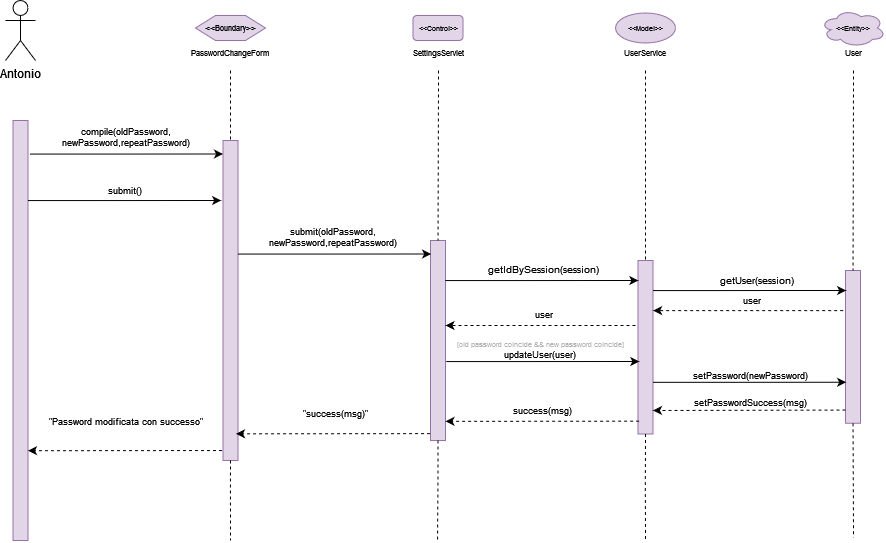

The diagram above was exported from draw.io. Its source (the exported page's mxGraphModel, read from the mxfile embedded in the PNG):
<mxGraphModel dx="1372" dy="717" grid="1" gridSize="10" guides="1" tooltips="1" connect="1" arrows="1" fold="1" page="1" pageScale="1" pageWidth="827" pageHeight="1169" math="0" shadow="0">
  <root>
    <mxCell id="0" />
    <mxCell id="1" parent="0" />
    <mxCell id="RKbFUW7Za1edfqImhwlX-1" value="Antonio" style="shape=umlActor;verticalLabelPosition=bottom;verticalAlign=top;html=1;outlineConnect=0;" vertex="1" parent="1">
      <mxGeometry x="310" y="450" width="30" height="60" as="geometry" />
    </mxCell>
    <mxCell id="RKbFUW7Za1edfqImhwlX-2" value="" style="rounded=0;whiteSpace=wrap;html=1;fillColor=#e1d5e7;strokeColor=#9673a6;" vertex="1" parent="1">
      <mxGeometry x="317.5" y="570" width="15" height="420" as="geometry" />
    </mxCell>
    <mxCell id="RKbFUW7Za1edfqImhwlX-3" value="" style="rounded=0;whiteSpace=wrap;html=1;fillColor=#e1d5e7;strokeColor=#9673a6;" vertex="1" parent="1">
      <mxGeometry x="527.5" y="590" width="15" height="320" as="geometry" />
    </mxCell>
    <mxCell id="RKbFUW7Za1edfqImhwlX-4" value="" style="endArrow=none;dashed=1;html=1;rounded=0;fontSize=8;entryX=0.5;entryY=0;entryDx=0;entryDy=0;exitX=0.5;exitY=1;exitDx=0;exitDy=0;" edge="1" parent="1" target="RKbFUW7Za1edfqImhwlX-3">
      <mxGeometry width="50" height="50" relative="1" as="geometry">
        <mxPoint x="535.0000000000002" y="520" as="sourcePoint" />
        <mxPoint x="557.5" y="580" as="targetPoint" />
      </mxGeometry>
    </mxCell>
    <mxCell id="RKbFUW7Za1edfqImhwlX-5" value="&amp;lt;&amp;lt;Boundary&amp;gt;&amp;gt;" style="shape=hexagon;perimeter=hexagonPerimeter2;whiteSpace=wrap;html=1;fixedSize=1;fontSize=8;fillColor=#e1d5e7;strokeColor=#9673a6;" vertex="1" parent="1">
      <mxGeometry x="500" y="465" width="70" height="25" as="geometry" />
    </mxCell>
    <mxCell id="RKbFUW7Za1edfqImhwlX-6" value="&lt;div&gt;PasswordChangeForm&lt;/div&gt;" style="text;html=1;strokeColor=none;fillColor=none;align=center;verticalAlign=middle;whiteSpace=wrap;rounded=0;fontSize=8;" vertex="1" parent="1">
      <mxGeometry x="520" y="495" width="30" height="15" as="geometry" />
    </mxCell>
    <mxCell id="RKbFUW7Za1edfqImhwlX-7" value="submit()" style="text;html=1;strokeColor=none;fillColor=none;align=center;verticalAlign=middle;whiteSpace=wrap;rounded=0;fontSize=9;" vertex="1" parent="1">
      <mxGeometry x="370" y="630" width="120" height="20" as="geometry" />
    </mxCell>
    <mxCell id="RKbFUW7Za1edfqImhwlX-8" value="&amp;lt;&amp;lt;Control&amp;gt;&amp;gt;" style="rounded=1;whiteSpace=wrap;html=1;fontSize=7;fillColor=#e1d5e7;strokeColor=#9673a6;" vertex="1" parent="1">
      <mxGeometry x="717.5" y="465" width="50" height="25" as="geometry" />
    </mxCell>
    <mxCell id="RKbFUW7Za1edfqImhwlX-9" value="SettingsServlet" style="text;html=1;strokeColor=none;fillColor=none;align=center;verticalAlign=middle;whiteSpace=wrap;rounded=0;fontSize=8;" vertex="1" parent="1">
      <mxGeometry x="727.5" y="495" width="30" height="15" as="geometry" />
    </mxCell>
    <mxCell id="RKbFUW7Za1edfqImhwlX-10" value="" style="rounded=0;whiteSpace=wrap;html=1;fillColor=#e1d5e7;strokeColor=#9673a6;" vertex="1" parent="1">
      <mxGeometry x="735" y="690" width="15" height="200" as="geometry" />
    </mxCell>
    <mxCell id="RKbFUW7Za1edfqImhwlX-11" value="" style="endArrow=none;dashed=1;html=1;rounded=0;fontSize=8;entryX=0.5;entryY=0;entryDx=0;entryDy=0;" edge="1" parent="1" target="RKbFUW7Za1edfqImhwlX-10">
      <mxGeometry width="50" height="50" relative="1" as="geometry">
        <mxPoint x="743" y="520" as="sourcePoint" />
        <mxPoint x="787.5" y="593.5" as="targetPoint" />
      </mxGeometry>
    </mxCell>
    <mxCell id="RKbFUW7Za1edfqImhwlX-12" value="&amp;lt;&amp;lt;Model&amp;gt;&amp;gt;" style="ellipse;whiteSpace=wrap;html=1;fontSize=7;fillColor=#e1d5e7;strokeColor=#9673a6;" vertex="1" parent="1">
      <mxGeometry x="920" y="462.5" width="60" height="30" as="geometry" />
    </mxCell>
    <mxCell id="RKbFUW7Za1edfqImhwlX-13" value="&lt;div&gt;&lt;font style=&quot;font-size: 7px&quot; color=&quot;#B3B3B3&quot;&gt;[old password coincide &amp;amp;&amp;amp; new password coincide]&lt;/font&gt;&lt;/div&gt;&lt;div style=&quot;font-size: 9px&quot;&gt;&lt;font style=&quot;font-size: 9px&quot; color=&quot;#B3B3B3&quot;&gt;&lt;font style=&quot;font-size: 9px&quot; color=&quot;#000000&quot;&gt;updateUser(user)&lt;/font&gt;&lt;br&gt;&lt;/font&gt;&lt;/div&gt;" style="text;html=1;strokeColor=none;fillColor=none;align=center;verticalAlign=middle;whiteSpace=wrap;rounded=0;fontSize=10;" vertex="1" parent="1">
      <mxGeometry x="748.75" y="783.75" width="192.5" height="29" as="geometry" />
    </mxCell>
    <mxCell id="RKbFUW7Za1edfqImhwlX-14" value="" style="rounded=0;whiteSpace=wrap;html=1;fillColor=#e1d5e7;strokeColor=#9673a6;" vertex="1" parent="1">
      <mxGeometry x="942.5" y="710" width="15" height="173.5" as="geometry" />
    </mxCell>
    <mxCell id="RKbFUW7Za1edfqImhwlX-15" value="" style="endArrow=none;dashed=1;html=1;rounded=0;fontSize=8;entryX=0.5;entryY=0;entryDx=0;entryDy=0;" edge="1" parent="1" target="RKbFUW7Za1edfqImhwlX-14">
      <mxGeometry width="50" height="50" relative="1" as="geometry">
        <mxPoint x="950" y="520" as="sourcePoint" />
        <mxPoint x="972.5" y="618.5" as="targetPoint" />
      </mxGeometry>
    </mxCell>
    <mxCell id="RKbFUW7Za1edfqImhwlX-16" value="UserService" style="text;html=1;strokeColor=none;fillColor=none;align=center;verticalAlign=middle;whiteSpace=wrap;rounded=0;fontSize=8;" vertex="1" parent="1">
      <mxGeometry x="935" y="495" width="30" height="15" as="geometry" />
    </mxCell>
    <mxCell id="RKbFUW7Za1edfqImhwlX-17" value="&lt;font style=&quot;font-size: 9px&quot;&gt;setPassword(newPassword)&lt;/font&gt;" style="text;html=1;strokeColor=none;fillColor=none;align=center;verticalAlign=middle;whiteSpace=wrap;rounded=0;fontSize=9;" vertex="1" parent="1">
      <mxGeometry x="960" y="820" width="190" height="9" as="geometry" />
    </mxCell>
    <mxCell id="RKbFUW7Za1edfqImhwlX-18" value="&amp;lt;&amp;lt;Entity&amp;gt;&amp;gt;" style="ellipse;shape=cloud;whiteSpace=wrap;html=1;fontSize=7;fillColor=#e1d5e7;strokeColor=#9673a6;" vertex="1" parent="1">
      <mxGeometry x="1125" y="458.59000000000003" width="65" height="37.82" as="geometry" />
    </mxCell>
    <mxCell id="RKbFUW7Za1edfqImhwlX-19" value="" style="rounded=0;whiteSpace=wrap;html=1;fillColor=#e1d5e7;strokeColor=#9673a6;" vertex="1" parent="1">
      <mxGeometry x="1150" y="720" width="15" height="152.75" as="geometry" />
    </mxCell>
    <mxCell id="RKbFUW7Za1edfqImhwlX-21" value="setPasswordSuccess(msg)" style="text;html=1;strokeColor=none;fillColor=none;align=center;verticalAlign=middle;whiteSpace=wrap;rounded=0;fontSize=9;" vertex="1" parent="1">
      <mxGeometry x="995" y="843" width="120" height="17" as="geometry" />
    </mxCell>
    <mxCell id="RKbFUW7Za1edfqImhwlX-22" value="" style="endArrow=classic;html=1;rounded=0;dashed=1;fontSize=7;entryX=1;entryY=0.333;entryDx=0;entryDy=0;entryPerimeter=0;" edge="1" parent="1">
      <mxGeometry width="50" height="50" relative="1" as="geometry">
        <mxPoint x="1150" y="859.54" as="sourcePoint" />
        <mxPoint x="957.5" y="859.96" as="targetPoint" />
      </mxGeometry>
    </mxCell>
    <mxCell id="RKbFUW7Za1edfqImhwlX-23" value="" style="endArrow=none;dashed=1;html=1;rounded=0;fontSize=8;exitX=0.5;exitY=1;exitDx=0;exitDy=0;" edge="1" parent="1" source="RKbFUW7Za1edfqImhwlX-19">
      <mxGeometry width="50" height="50" relative="1" as="geometry">
        <mxPoint x="1084.9899999999998" y="926.25" as="sourcePoint" />
        <mxPoint x="1158" y="987" as="targetPoint" />
      </mxGeometry>
    </mxCell>
    <mxCell id="RKbFUW7Za1edfqImhwlX-24" value="" style="endArrow=none;dashed=1;html=1;rounded=0;fontSize=8;exitX=0.5;exitY=1;exitDx=0;exitDy=0;" edge="1" parent="1" source="RKbFUW7Za1edfqImhwlX-14">
      <mxGeometry width="50" height="50" relative="1" as="geometry">
        <mxPoint x="950.2499999999998" y="903.5" as="sourcePoint" />
        <mxPoint x="950" y="990.0000000000002" as="targetPoint" />
        <Array as="points">
          <mxPoint x="949.76" y="933.5" />
        </Array>
      </mxGeometry>
    </mxCell>
    <mxCell id="RKbFUW7Za1edfqImhwlX-25" value="" style="endArrow=none;dashed=1;html=1;rounded=0;fontSize=8;exitX=0.5;exitY=1;exitDx=0;exitDy=0;" edge="1" parent="1" source="RKbFUW7Za1edfqImhwlX-10">
      <mxGeometry width="50" height="50" relative="1" as="geometry">
        <mxPoint x="742.9399999999997" y="900" as="sourcePoint" />
        <mxPoint x="742" y="990.0000000000002" as="targetPoint" />
        <Array as="points">
          <mxPoint x="742.4499999999999" y="930" />
        </Array>
      </mxGeometry>
    </mxCell>
    <mxCell id="RKbFUW7Za1edfqImhwlX-26" value="" style="endArrow=none;dashed=1;html=1;rounded=0;fontSize=8;exitX=0.5;exitY=1;exitDx=0;exitDy=0;" edge="1" parent="1" source="RKbFUW7Za1edfqImhwlX-3">
      <mxGeometry width="50" height="50" relative="1" as="geometry">
        <mxPoint x="535.3799999999997" y="900" as="sourcePoint" />
        <mxPoint x="535.0000000000002" y="990.0000000000002" as="targetPoint" />
        <Array as="points">
          <mxPoint x="534.89" y="930" />
        </Array>
      </mxGeometry>
    </mxCell>
    <mxCell id="RKbFUW7Za1edfqImhwlX-27" value="User" style="text;html=1;strokeColor=none;fillColor=none;align=center;verticalAlign=middle;whiteSpace=wrap;rounded=0;fontSize=8;" vertex="1" parent="1">
      <mxGeometry x="1142.5" y="495" width="30" height="15" as="geometry" />
    </mxCell>
    <mxCell id="RKbFUW7Za1edfqImhwlX-28" value="" style="endArrow=classic;html=1;rounded=0;exitX=1;exitY=0;exitDx=0;exitDy=0;entryX=-0.125;entryY=0.121;entryDx=0;entryDy=0;entryPerimeter=0;" edge="1" parent="1">
      <mxGeometry width="50" height="50" relative="1" as="geometry">
        <mxPoint x="332.5" y="650.0700000000002" as="sourcePoint" />
        <mxPoint x="525.6250000000002" y="650" as="targetPoint" />
        <Array as="points">
          <mxPoint x="380" y="650.07" />
          <mxPoint x="400" y="650.07" />
        </Array>
      </mxGeometry>
    </mxCell>
    <mxCell id="RKbFUW7Za1edfqImhwlX-29" value="" style="endArrow=classic;html=1;rounded=0;exitX=1;exitY=0;exitDx=0;exitDy=0;entryX=-0.125;entryY=0.121;entryDx=0;entryDy=0;entryPerimeter=0;" edge="1" parent="1">
      <mxGeometry width="50" height="50" relative="1" as="geometry">
        <mxPoint x="542.5000000000002" y="703.5700000000002" as="sourcePoint" />
        <mxPoint x="735.625" y="703.5" as="targetPoint" />
        <Array as="points">
          <mxPoint x="590" y="703.57" />
          <mxPoint x="610" y="703.57" />
        </Array>
      </mxGeometry>
    </mxCell>
    <mxCell id="RKbFUW7Za1edfqImhwlX-30" value="&lt;div style=&quot;font-size: 9px&quot;&gt;&lt;font style=&quot;font-size: 9px&quot;&gt;submit(oldPassword, newPassword,repeatPassword)&lt;/font&gt;&lt;/div&gt;" style="text;html=1;strokeColor=none;fillColor=none;align=center;verticalAlign=middle;whiteSpace=wrap;rounded=0;fontSize=9;" vertex="1" parent="1">
      <mxGeometry x="540" y="670" width="195" height="33.5" as="geometry" />
    </mxCell>
    <mxCell id="RKbFUW7Za1edfqImhwlX-31" value="" style="endArrow=classic;html=1;rounded=0;exitX=1;exitY=0;exitDx=0;exitDy=0;entryX=-0.125;entryY=0.121;entryDx=0;entryDy=0;entryPerimeter=0;" edge="1" parent="1">
      <mxGeometry width="50" height="50" relative="1" as="geometry">
        <mxPoint x="334.3800000000001" y="603.5700000000002" as="sourcePoint" />
        <mxPoint x="527.5050000000001" y="603.5" as="targetPoint" />
        <Array as="points">
          <mxPoint x="381.88" y="603.57" />
          <mxPoint x="401.88" y="603.57" />
        </Array>
      </mxGeometry>
    </mxCell>
    <mxCell id="RKbFUW7Za1edfqImhwlX-32" value="" style="endArrow=classic;html=1;rounded=0;dashed=1;fontSize=7;exitX=-0.047;exitY=0.97;exitDx=0;exitDy=0;exitPerimeter=0;" edge="1" parent="1">
      <mxGeometry width="50" height="50" relative="1" as="geometry">
        <mxPoint x="734.5050000000001" y="883.0999999999999" as="sourcePoint" />
        <mxPoint x="540.5" y="883.29" as="targetPoint" />
      </mxGeometry>
    </mxCell>
    <mxCell id="RKbFUW7Za1edfqImhwlX-33" value="" style="endArrow=classic;html=1;rounded=0;exitX=1;exitY=0;exitDx=0;exitDy=0;entryX=-0.125;entryY=0.121;entryDx=0;entryDy=0;entryPerimeter=0;" edge="1" parent="1">
      <mxGeometry width="50" height="50" relative="1" as="geometry">
        <mxPoint x="749.75" y="730.0700000000003" as="sourcePoint" />
        <mxPoint x="942.875" y="730.0000000000001" as="targetPoint" />
        <Array as="points">
          <mxPoint x="797.25" y="730.07" />
          <mxPoint x="817.25" y="730.07" />
        </Array>
      </mxGeometry>
    </mxCell>
    <mxCell id="RKbFUW7Za1edfqImhwlX-34" value="&lt;div style=&quot;font-size: 9px&quot;&gt;&lt;font style=&quot;font-size: 9px&quot;&gt;compile(oldPassword, newPassword,repeatPassword)&lt;/font&gt;&lt;/div&gt;" style="text;html=1;strokeColor=none;fillColor=none;align=center;verticalAlign=middle;whiteSpace=wrap;rounded=0;fontSize=9;" vertex="1" parent="1">
      <mxGeometry x="332.5" y="570" width="195" height="33.5" as="geometry" />
    </mxCell>
    <mxCell id="RKbFUW7Za1edfqImhwlX-35" value="&quot;success(msg)&quot;" style="text;html=1;strokeColor=none;fillColor=none;align=center;verticalAlign=middle;whiteSpace=wrap;rounded=0;fontSize=9;" vertex="1" parent="1">
      <mxGeometry x="542.5" y="846.5" width="195" height="33.5" as="geometry" />
    </mxCell>
    <mxCell id="RKbFUW7Za1edfqImhwlX-36" value="&quot;Password modificata con successo&quot;" style="text;html=1;strokeColor=none;fillColor=none;align=center;verticalAlign=middle;whiteSpace=wrap;rounded=0;fontSize=9;" vertex="1" parent="1">
      <mxGeometry x="332.5" y="854.05" width="195" height="33.5" as="geometry" />
    </mxCell>
    <mxCell id="RKbFUW7Za1edfqImhwlX-37" value="success(msg)" style="text;html=1;strokeColor=none;fillColor=none;align=center;verticalAlign=middle;whiteSpace=wrap;rounded=0;fontSize=9;" vertex="1" parent="1">
      <mxGeometry x="749.75" y="843" width="195" height="33.5" as="geometry" />
    </mxCell>
    <mxCell id="RKbFUW7Za1edfqImhwlX-38" value="" style="endArrow=classic;html=1;rounded=0;dashed=1;fontSize=7;" edge="1" parent="1">
      <mxGeometry width="50" height="50" relative="1" as="geometry">
        <mxPoint x="940" y="775" as="sourcePoint" />
        <mxPoint x="750" y="775" as="targetPoint" />
      </mxGeometry>
    </mxCell>
    <mxCell id="RKbFUW7Za1edfqImhwlX-39" value="user" style="text;html=1;strokeColor=none;fillColor=none;align=center;verticalAlign=middle;whiteSpace=wrap;rounded=0;fontSize=9;" vertex="1" parent="1">
      <mxGeometry x="752.25" y="756.75" width="192.5" height="13.5" as="geometry" />
    </mxCell>
    <mxCell id="RKbFUW7Za1edfqImhwlX-40" value="" style="endArrow=classic;html=1;rounded=0;dashed=1;fontSize=7;exitX=0.073;exitY=0.293;exitDx=0;exitDy=0;exitPerimeter=0;" edge="1" parent="1">
      <mxGeometry width="50" height="50" relative="1" as="geometry">
        <mxPoint x="943.5950000000003" y="870.665" as="sourcePoint" />
        <mxPoint x="750" y="870.8199999999999" as="targetPoint" />
      </mxGeometry>
    </mxCell>
    <mxCell id="RKbFUW7Za1edfqImhwlX-41" value="getIdBySession(session)" style="text;html=1;strokeColor=none;fillColor=none;align=center;verticalAlign=middle;whiteSpace=wrap;rounded=0;fontSize=10;" vertex="1" parent="1">
      <mxGeometry x="752.25" y="713.75" width="192.5" height="10" as="geometry" />
    </mxCell>
    <mxCell id="RKbFUW7Za1edfqImhwlX-42" value="" style="endArrow=classic;html=1;rounded=0;exitX=1;exitY=0;exitDx=0;exitDy=0;entryX=-0.125;entryY=0.121;entryDx=0;entryDy=0;entryPerimeter=0;" edge="1" parent="1">
      <mxGeometry width="50" height="50" relative="1" as="geometry">
        <mxPoint x="750.69" y="811.0700000000002" as="sourcePoint" />
        <mxPoint x="943.815" y="811" as="targetPoint" />
        <Array as="points">
          <mxPoint x="798.19" y="811.07" />
          <mxPoint x="818.19" y="811.07" />
        </Array>
      </mxGeometry>
    </mxCell>
    <mxCell id="RKbFUW7Za1edfqImhwlX-43" value="" style="endArrow=classic;html=1;rounded=0;exitX=1;exitY=0;exitDx=0;exitDy=0;entryX=-0.125;entryY=0.121;entryDx=0;entryDy=0;entryPerimeter=0;" edge="1" parent="1">
      <mxGeometry width="50" height="50" relative="1" as="geometry">
        <mxPoint x="957.5" y="831.8200000000002" as="sourcePoint" />
        <mxPoint x="1150.625" y="831.75" as="targetPoint" />
        <Array as="points">
          <mxPoint x="1005" y="831.82" />
          <mxPoint x="1025" y="831.82" />
        </Array>
      </mxGeometry>
    </mxCell>
    <mxCell id="RKbFUW7Za1edfqImhwlX-44" value="" style="endArrow=classic;html=1;rounded=0;dashed=1;fontSize=7;exitX=-0.047;exitY=0.97;exitDx=0;exitDy=0;exitPerimeter=0;" edge="1" parent="1">
      <mxGeometry width="50" height="50" relative="1" as="geometry">
        <mxPoint x="526.5049999999999" y="900" as="sourcePoint" />
        <mxPoint x="332.5" y="900.19" as="targetPoint" />
      </mxGeometry>
    </mxCell>
    <mxCell id="RKbFUW7Za1edfqImhwlX-46" value="" style="endArrow=none;dashed=1;html=1;rounded=0;fontSize=8;entryX=0.5;entryY=0;entryDx=0;entryDy=0;" edge="1" parent="1" target="RKbFUW7Za1edfqImhwlX-19">
      <mxGeometry width="50" height="50" relative="1" as="geometry">
        <mxPoint x="1158" y="520" as="sourcePoint" />
        <mxPoint x="1158" y="720" as="targetPoint" />
      </mxGeometry>
    </mxCell>
    <mxCell id="RKbFUW7Za1edfqImhwlX-47" value="" style="endArrow=classic;html=1;rounded=0;exitX=1;exitY=0;exitDx=0;exitDy=0;entryX=-0.125;entryY=0.121;entryDx=0;entryDy=0;entryPerimeter=0;" edge="1" parent="1">
      <mxGeometry width="50" height="50" relative="1" as="geometry">
        <mxPoint x="957.5" y="740.0700000000002" as="sourcePoint" />
        <mxPoint x="1150.625" y="740" as="targetPoint" />
        <Array as="points">
          <mxPoint x="1005" y="740.07" />
          <mxPoint x="1025" y="740.07" />
          <mxPoint x="1087.75" y="740" />
        </Array>
      </mxGeometry>
    </mxCell>
    <mxCell id="RKbFUW7Za1edfqImhwlX-48" value="getUser(session)" style="text;html=1;strokeColor=none;fillColor=none;align=center;verticalAlign=middle;whiteSpace=wrap;rounded=0;fontSize=10;" vertex="1" parent="1">
      <mxGeometry x="965" y="725" width="192.5" height="10" as="geometry" />
    </mxCell>
    <mxCell id="RKbFUW7Za1edfqImhwlX-49" value="" style="endArrow=classic;html=1;rounded=0;dashed=1;fontSize=7;" edge="1" parent="1">
      <mxGeometry width="50" height="50" relative="1" as="geometry">
        <mxPoint x="1147.63" y="760.1" as="sourcePoint" />
        <mxPoint x="957.63" y="760.1" as="targetPoint" />
      </mxGeometry>
    </mxCell>
    <mxCell id="RKbFUW7Za1edfqImhwlX-50" value="user" style="text;html=1;strokeColor=none;fillColor=none;align=center;verticalAlign=middle;whiteSpace=wrap;rounded=0;fontSize=9;" vertex="1" parent="1">
      <mxGeometry x="960" y="743.25" width="192.5" height="13.5" as="geometry" />
    </mxCell>
  </root>
</mxGraphModel>